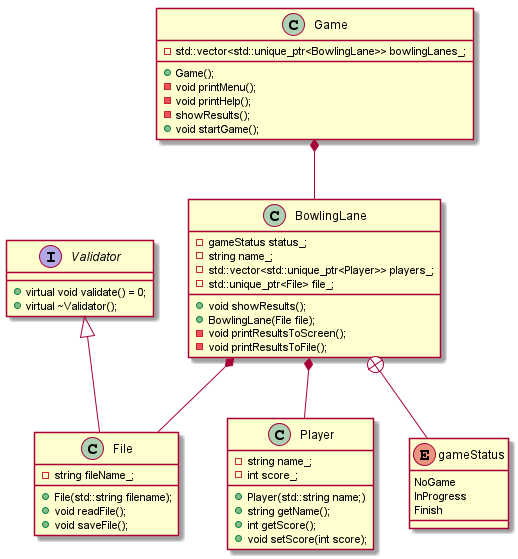

The diagram above was rendered by PlantUML. Its source (embedded in the PNG):
@startuml Bowling

class Player{
    + Player(std::string name;)
    + string getName();
    + int getScore();
    + void setScore(int score);
    - string name_;
    - int score_;
}

enum gameStatus{
    NoGame
    InProgress
    Finish
}

class BowlingLane{
    + void showResults();
    + BowlingLane(File file);
    - gameStatus status_;
    - string name_;
    -std::vector<std::unique_ptr<Player>> players_;
    - void printResultsToScreen();
    - void printResultsToFile();
    -std::unique_ptr<File> file_;
}

class File{
    - string fileName_;
    + File(std::string filename);
    + void readFile();
    + void saveFile();
}

interface Validator{
    + virtual void validate() = 0;
    + virtual ~Validator();
}

class Game{
    + Game();
    -std::vector<std::unique_ptr<BowlingLane>> bowlingLanes_;
    - void printMenu();
    - void printHelp();
    - showResults();
    + void startGame();
}

Validator <|-- File
BowlingLane *-- Player
BowlingLane *-- File
BowlingLane +-- gameStatus
Game *-- BowlingLane

@enduml